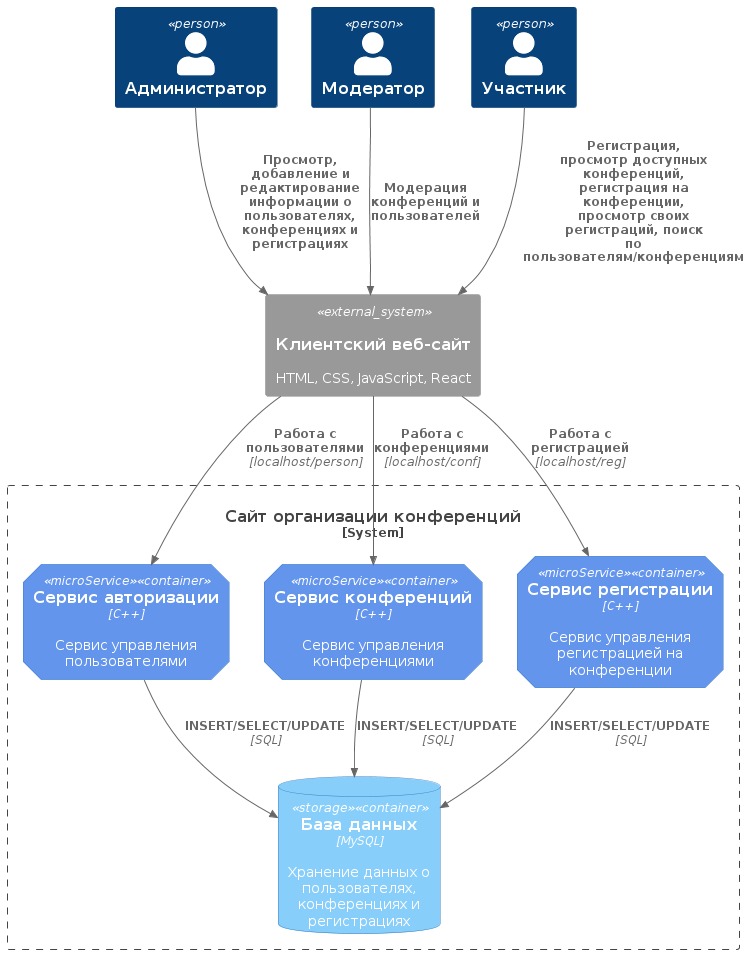

The diagram above was rendered by PlantUML. Its source (embedded in the PNG):
@startuml
!include https://raw.githubusercontent.com/plantuml-stdlib/C4-PlantUML/master/C4_Container.puml

AddElementTag("microService", $shape=EightSidedShape(), $bgColor="CornflowerBlue", $fontColor="white", $legendText="микросервис")
AddElementTag("storage", $shape=RoundedBoxShape(), $bgColor="lightSkyBlue", $fontColor="white")

Person(admin, "Администратор")
Person(moderator, "Модератор")
Person(user, "Участник")

System_Ext(web_site, "Клиентский веб-сайт", "HTML, CSS, JavaScript, React", "Веб-интерфейс")

System_Boundary(services_site, "Сайт организации конференций") {
   'Container(web_site, "Клиентский веб-сайт", ")
   Container(client_service, "Сервис авторизации", "C++", "Сервис управления пользователями", $tags = "microService")    
   Container(post_service, "Сервис конференций", "C++", "Сервис управления конференциями", $tags = "microService") 
   Container(blog_service, "Сервис регистрации", "C++", "Сервис управления регистрацией на конференции", $tags = "microService")   
   ContainerDb(db, "База данных", "MySQL", "Хранение данных о пользователях, конференциях и регистрациях", $tags = "storage")  
}

Rel(admin, web_site, "Просмотр, добавление и редактирование информации о пользователях, конференциях и регистрациях")
Rel(moderator, web_site, "Модерация конференций и пользователей")
Rel(user, web_site, "Регистрация, просмотр доступных конференций, регистрация на конференции, просмотр своих регистраций, поиск по пользователям/конференциям")

Rel(web_site, client_service, "Работа с пользователями", "localhost/person")
Rel(client_service, db, "INSERT/SELECT/UPDATE", "SQL")

Rel(web_site, post_service, "Работа с конференциями", "localhost/conf")
Rel(post_service, db, "INSERT/SELECT/UPDATE", "SQL")

Rel(web_site, blog_service, "Работа с регистрацией", "localhost/reg")
Rel(blog_service, db, "INSERT/SELECT/UPDATE", "SQL")
@enduml